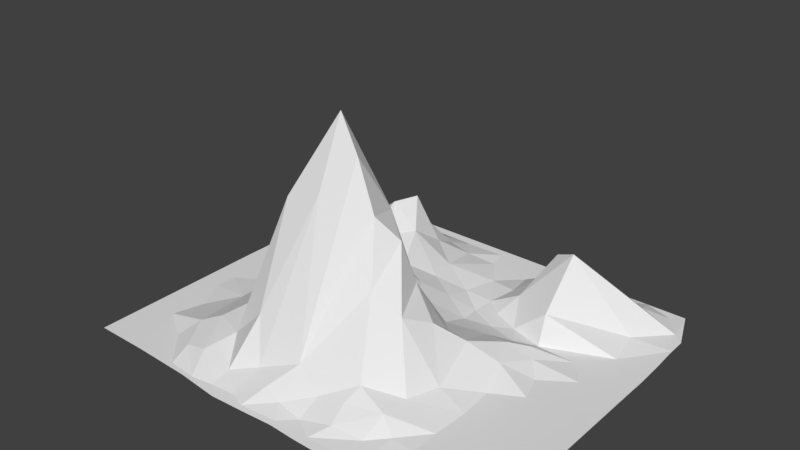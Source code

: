 # Source: QM.blend  (saved by Blender 2.79.0; exported with 4.5.12 LTS)
import bpy
from mathutils import Matrix  # noqa: F401  (used for matrix-valued properties, if any)

bpy.ops.wm.read_factory_settings(use_empty=True)
scene = bpy.context.scene
scene.name = 'Scene'

# ---- collections
col_collection_1 = bpy.data.collections.new('Collection 1'); scene.collection.children.link(col_collection_1)

# ---- world
world_world = bpy.data.worlds.new('World'); scene.world = world_world
world_world.color = (0.05088, 0.05088, 0.05088)
world_world.use_sun_shadow = False
world_world.sun_shadow_jitter_overblur = 0.0
world_world.cycles.sampling_method = 'MANUAL'

# ---- meshes
me_plane = bpy.data.meshes.new('Plane')
me_plane.from_pydata([(-1.166, 0.8614, -0.85), (-1.165, 0.7376, -0.85), (-1.162, 0.5912, -0.85), (-1.186, 0.396, -0.85), (-1.17, 0.2488, -0.85), (-1.162, 0.1188, -0.85), (-1.165, -0.01869, -0.85), (-1.165, -0.3212, -0.85), (-1.165, -0.4043, -0.85), (-1.165, -0.5718, -0.85), (-1.165, -0.7661, -0.85), (-1.165, -1.097, -0.85), (-0.8515, -1.101, -0.85), (-0.6757, -1.108, -0.85), (-0.5019, -1.115, -0.85), (-0.2475, -1.142, -0.85), (-0.03837, -1.132, -0.85), (0.1386, -1.121, -0.85), (0.2946, -1.129, -0.85), (0.4282, -1.131, -0.85), (0.6312, -1.103, -0.85), (0.828, -1.097, -0.85), (1.317, -1.097, -0.85), (1.317, -0.8873, -0.85), (1.317, -0.7166, -0.85), (1.317, -0.5545, -0.85), (1.317, -0.4109, -0.85), (1.317, -0.2772, -0.85), (1.317, -0.09901, -0.85), (1.317, 0.1636, -0.85), (1.318, 0.3045, -0.85), (1.313, 0.4754, -0.85), (1.305, 0.6238, -0.85), (1.302, 0.7624, -0.85), (1.206, 1.0, -0.85), (0.9758, 1.0, -0.85), (0.6551, 1.0, -0.85), (0.4284, 1.0, -0.85), (0.2537, 1.0, -0.85), (0.1089, 1.0, -0.85), (-0.06188, 1.0, -0.85), (-0.229, 1.0, -0.85), (-0.3651, 1.0, -0.85), (-0.5347, 1.0, -0.85), (-0.6634, 1.0, -0.85), (-0.8193, 1.0, -0.85), (-1.176, 1.0, -0.85), (-0.9916, -0.7628, -0.85), (-1.192, 0.5117, -0.85), (-1.037, -0.3936, -0.85), (-1.031, -0.2726, -0.85), (-0.9835, -0.1176, -0.85), (-0.9357, -0.5772, -0.85), (-1.166, 0.5719, -0.85), (-1.046, 0.7418, -0.85), (-0.9569, 0.009591, -0.85), (-1.186, 0.3327, -0.85), (-1.128, 0.6445, -0.85), (-1.134, 0.1615, -0.85), (-0.7378, -0.7739, -0.7833), (-0.8363, -0.1578, -0.85), (-0.7736, 0.05028, -0.8433), (-0.8031, -0.8854, -0.85), (-0.8062, -0.4104, -0.8292), (-1.152, 0.4348, -0.8299), (-0.8026, -1.066, -0.85), (-0.7665, 0.9033, -0.85), (-0.7169, -0.1061, -0.8367), (-0.9898, 0.2145, -0.8432), (-0.9685, 0.3192, -0.7787), (-0.9876, 0.6265, -0.7875), (-0.7052, 0.1332, -0.7567), (-0.6705, -0.2918, -0.77), (-0.564, 0.8426, -0.85), (-0.6414, -0.9534, -0.81), (-0.5771, -0.02147, -0.7033), (-0.752, 0.7329, -0.81), (-0.6439, -0.7059, -0.75), (-0.6105, -0.5117, -0.7367), (-0.6935, 0.3105, -0.7038), (-0.623, -1.077, -0.85), (-0.5136, -0.9505, -0.7833), (-0.4948, -0.4149, -0.6037), (-0.5048, -0.2133, -0.619), (-0.8106, 0.5444, -0.75), (-0.4493, -1.095, -0.85), (-0.4499, -0.7765, -0.7412), (-0.4783, 0.4946, -0.5101), (-0.4357, 0.05378, -0.6026), (-0.4115, 0.6671, -0.5785), (-0.4141, 0.2355, -0.5617), (-0.3589, -0.2855, -0.02618), (-0.4466, 0.9474, -0.85), (-0.3539, -0.4577, -0.04647), (-0.3078, 0.1154, -0.5641), (-0.3711, 0.4004, -0.4034), (-0.3841, 0.8004, -0.77), (-0.317, 0.5432, -0.4015), (-0.3181, -1.077, -0.85), (-0.3134, -0.9676, -0.8167), (-0.2664, -0.7759, -0.5604), (-0.2431, 0.7796, -0.7772), (-0.2875, -0.1863, -0.2564), (-0.2529, -1.127, -0.85), (-0.1563, -0.8988, -0.7693), (-0.2169, 0.4047, -0.5424), (-0.1791, -1.064, -0.85), (-0.2116, -0.006315, -0.4496), (-0.2902, 0.2666, -0.5393), (-0.1401, -0.4493, 0.02879), (-0.1778, -0.2369, 0.3953), (-0.2147, 0.621, -0.69), (-0.06614, 0.5315, -0.7588), (-0.1211, 0.792, -0.8183), (-0.2155, 0.9409, -0.85), (-0.1238, -0.1174, -0.0007234), (-0.1123, 0.1827, -0.6233), (-0.08184, -1.102, -0.85), (-0.07642, -0.005848, -0.4917), (0.06405, -0.835, -0.6871), (0.02336, 0.1586, -0.6833), (-0.03651, -0.9799, -0.79), (-0.006807, -0.3089, 0.2219), (0.05527, -0.1287, -0.1156), (-0.02537, 0.3551, -0.75), (0.1579, 0.6652, -0.85), (0.0116, 0.9476, -0.85), (0.07024, -0.9898, -0.826), (0.04432, 0.83, -0.85), (0.1146, 0.02912, -0.6825), (0.1265, 0.4407, -0.8226), (0.183, 0.9072, -0.85), (0.1284, -0.3438, -0.05194), (0.13, 0.2712, -0.7767), (0.2495, -0.508, -0.3519), (0.1332, -1.083, -0.85), (0.2413, -0.2736, -0.1774), (0.216, -1.004, -0.85), (0.2277, -0.8816, -0.7767), (0.2916, -0.217, -0.4195), (0.2732, 0.3318, -0.85), (0.2912, 0.797, -0.85), (0.2951, 0.1959, -0.8277), (0.3778, -0.8648, -0.7567), (0.3982, -0.7665, -0.6997), (0.3233, 0.966, -0.85), (0.3399, -1.076, -0.85), (0.2795, 0.472, -0.85), (0.414, -0.4791, -0.4556), (0.306, 0.01266, -0.7567), (0.4134, -0.1137, -0.6958), (0.3837, 0.3832, -0.85), (0.3393, 0.6017, -0.8167), (0.4691, 0.4646, -0.7383), (0.4299, 0.9023, -0.85), (0.3937, -0.9722, -0.8167), (0.4709, -0.3057, -0.5437), (0.4659, 0.7024, -0.7291), (0.5735, -0.1606, -0.6776), (0.496, 0.1141, -0.8019), (0.4365, 0.2522, -0.85), (0.5592, -0.9376, -0.8433), (0.5709, -0.8, -0.7633), (0.5804, -0.6426, -0.764), (0.4737, -1.076, -0.85), (0.6433, -1.037, -0.85), (0.5415, 0.3138, -0.85), (0.579, 0.6527, -0.5233), (0.6581, 0.07012, -0.7633), (0.6265, 0.1854, -0.83), (0.7242, 0.331, -0.696), (0.7085, 0.873, -0.8345), (0.659, -0.8415, -0.8355), (0.6308, -0.4517, -0.7766), (0.9996, 0.887, -0.8086), (0.783, -0.6712, -0.85), (0.7556, 0.1483, -0.7897), (0.709, 0.5994, -0.4554), (0.7858, -0.8456, -0.85), (0.7768, -0.2587, -0.85), (0.7246, -0.08363, -0.7833), (0.7877, -1.021, -0.85), (0.7383, 0.2538, -0.85), (1.243, 0.8094, -0.8446), (0.792, -0.4605, -0.85), (0.9469, -0.1645, -0.85), (0.8154, 0.08174, -0.8117), (1.091, 0.5988, -0.8209), (1.145, 0.944, -0.85), (1.031, -0.6841, -0.85), (1.109, -0.8585, -0.85), (0.8965, -0.01408, -0.85), (1.077, 0.1106, -0.85), (1.106, -0.5066, -0.85), (1.034, -0.3104, -0.85), (0.9659, 0.2438, -0.85), (1.117, 0.4094, -0.85), (1.303, 0.6593, -0.85), (0.7242, 0.331, -0.696)], [], [(66, 45, 46), (92, 43, 73), (114, 42, 92), (126, 40, 114), (131, 39, 126), (145, 38, 131), (154, 37, 145), (171, 37, 154), (174, 35, 171), (188, 35, 174), (34, 35, 188), (11, 47, 10), (9, 52, 8), (7, 51, 6), (6, 55, 5), (5, 58, 4), (4, 56, 3), (3, 48, 2), (2, 57, 1), (1, 54, 0), (53, 57, 48), (60, 55, 51), (63, 49, 52), (62, 47, 11), (65, 62, 11), (63, 50, 49), (63, 60, 50), (68, 56, 58), (59, 52, 47), (67, 55, 60), (67, 61, 55), (13, 65, 12), (80, 62, 65), (77, 63, 59), (69, 64, 68), (76, 66, 54), (84, 70, 64), (71, 68, 61), (73, 66, 76), (81, 77, 59), (75, 71, 61), (14, 80, 13), (71, 69, 68), (82, 72, 78), (82, 83, 72), (86, 78, 77), (89, 76, 84), (87, 84, 79), (73, 76, 89), (93, 82, 78), (95, 87, 79), (96, 92, 73), (95, 79, 90), (91, 83, 82), (94, 90, 88), (97, 89, 87), (100, 93, 86), (91, 82, 93), (102, 88, 83), (108, 95, 90), (103, 98, 85), (110, 102, 91), (101, 96, 89), (110, 91, 93), (107, 88, 102), (107, 94, 88), (105, 97, 95), (111, 89, 97), (105, 95, 108), (109, 93, 100), (104, 100, 99), (115, 107, 102), (116, 108, 94), (117, 106, 103), (112, 111, 105), (118, 116, 107), (116, 105, 108), (113, 114, 101), (16, 117, 15), (121, 104, 106), (124, 105, 116), (124, 112, 105), (123, 115, 110), (117, 121, 106), (123, 118, 115), (128, 126, 113), (44, 66, 73, 43), (125, 128, 112), (133, 124, 120), (130, 112, 124), (17, 135, 16), (131, 126, 128), (137, 127, 135), (138, 119, 127), (131, 128, 125), (142, 133, 129), (140, 130, 133), (141, 131, 125), (147, 125, 130), (18, 135, 17), (142, 140, 133), (146, 137, 135), (152, 125, 147), (155, 138, 137), (151, 147, 140), (148, 139, 136), (150, 149, 139), (160, 140, 142), (160, 151, 140), (154, 145, 141), (19, 146, 18), (159, 142, 149), (153, 152, 147), (156, 139, 148), (159, 160, 142), (156, 150, 139), (162, 143, 155), (163, 148, 144), (166, 153, 151), (161, 155, 146), (20, 164, 19), (161, 146, 164), (161, 162, 155), (173, 156, 148), (158, 159, 150), (162, 163, 144), (171, 154, 157), (169, 160, 159), (165, 161, 164), (169, 166, 160), (172, 162, 161), (168, 159, 158), (168, 169, 159), (177, 167, 153), (177, 171, 167), (180, 168, 158), (170, 166, 182), (178, 172, 165), (179, 180, 173), (186, 168, 180), (176, 182, 169), (181, 178, 165), (184, 179, 173), (187, 177, 170), (183, 174, 177), (196, 170, 182), (191, 186, 180), (186, 176, 168), (187, 183, 177), (195, 182, 176), (190, 178, 181), (185, 179, 184), (185, 180, 179), (186, 195, 176), (193, 184, 175), (183, 188, 174), (194, 185, 184), (195, 196, 182), (192, 186, 191), (192, 195, 186), (22, 190, 21), (197, 183, 187), (24, 189, 190), (24, 193, 189), (26, 194, 193), (27, 185, 194), (28, 191, 185), (29, 192, 191), (29, 195, 192), (31, 196, 195), (32, 197, 196), (33, 183, 197), (66, 44, 45), (52, 9, 10, 47), (92, 42, 43), (114, 41, 42), (114, 40, 41), (126, 39, 40), (131, 38, 39), (145, 37, 38), (171, 36, 37), (171, 35, 36), (50, 7, 8, 49), (8, 52, 49), (85, 14, 15, 103), (7, 50, 51), (6, 51, 55), (5, 55, 58), (4, 58, 56), (3, 56, 48), (2, 48, 57), (1, 57, 54), (0, 54, 46), (50, 60, 51), (56, 64, 48), (12, 65, 11), (54, 66, 46), (53, 54, 57), (64, 53, 48), (55, 61, 58), (62, 59, 47), (53, 70, 54), (63, 72, 60), (61, 68, 58), (59, 63, 52), (64, 70, 53), (80, 74, 62), (72, 67, 60), (68, 64, 56), (13, 80, 65), (74, 59, 62), (77, 78, 63), (78, 72, 63), (70, 76, 54), (72, 83, 67), (67, 75, 61), (84, 76, 70), (83, 75, 67), (74, 81, 59), (71, 79, 69), (69, 79, 64), (79, 84, 64), (80, 85, 74), (85, 81, 74), (81, 86, 77), (75, 88, 71), (88, 79, 71), (14, 85, 80), (87, 89, 84), (86, 93, 78), (89, 96, 73), (99, 86, 81), (83, 88, 75), (88, 90, 79), (85, 98, 81), (98, 99, 81), (91, 102, 83), (95, 97, 87), (165, 20, 21, 181), (94, 108, 90), (99, 100, 86), (96, 114, 92), (101, 114, 96), (111, 101, 89), (103, 106, 98), (106, 99, 98), (109, 110, 93), (107, 116, 94), (105, 111, 97), (111, 113, 101), (106, 104, 99), (110, 115, 102), (104, 109, 100), (115, 118, 107), (15, 117, 103), (112, 113, 111), (122, 110, 109), (113, 126, 114), (119, 109, 104), (121, 119, 104), (122, 123, 110), (118, 120, 116), (117, 127, 121), (119, 122, 109), (116, 120, 124), (112, 128, 113), (16, 135, 117), (135, 127, 117), (123, 129, 118), (129, 120, 118), (127, 119, 121), (119, 132, 122), (133, 130, 124), (132, 123, 122), (130, 125, 112), (129, 133, 120), (137, 138, 127), (119, 134, 132), (132, 136, 123), (136, 139, 123), (139, 129, 123), (139, 149, 129), (134, 136, 132), (18, 146, 135), (138, 144, 119), (144, 134, 119), (149, 142, 129), (140, 147, 130), (146, 155, 137), (152, 141, 125), (141, 145, 131), (143, 144, 138), (134, 148, 136), (152, 157, 141), (155, 143, 138), (144, 148, 134), (19, 164, 146), (151, 153, 147), (157, 154, 141), (150, 159, 149), (160, 166, 151), (153, 157, 152), (143, 162, 144), (156, 158, 150), (153, 167, 157), (167, 171, 157), (163, 173, 148), (173, 158, 156), (166, 170, 153), (20, 165, 164), (173, 180, 158), (169, 182, 166), (165, 172, 161), (172, 175, 162), (170, 177, 153), (162, 184, 163), (184, 173, 163), (168, 176, 169), (177, 174, 171), (175, 184, 162), (178, 175, 172), (196, 187, 170), (185, 191, 180), (178, 189, 175), (21, 190, 181), (193, 194, 184), (190, 189, 178), (189, 193, 175), (183, 34, 188), (196, 197, 187), (22, 23, 190), (23, 24, 190), (24, 25, 193), (25, 26, 193), (26, 27, 194), (27, 28, 185), (28, 29, 191), (29, 30, 195), (30, 31, 195), (31, 32, 196), (32, 33, 197), (33, 34, 183)])
me_plane.use_remesh_preserve_volume = False
me_plane.use_remesh_preserve_attributes = False
me_plane.use_mirror_vertex_groups = False
me_plane.update()

# ---- objects
ob_plane = bpy.data.objects.new('Plane', me_plane)

# ---- transforms, parenting, visibility, modifiers, constraints
ob_plane.location = (0.0, 0.0, 7.397)
ob_plane.scale = (8.445, 8.445, 8.445)
ob_plane.lineart.crease_threshold = 0.0

# ---- collection membership
col_collection_1.objects.link(ob_plane)

# ---- scene / render settings (as saved in the file)
scene.frame_start = 1; scene.frame_end = 250; scene.frame_set(1)
scene.render.engine = 'BLENDER_EEVEE_NEXT'
scene.render.resolution_percentage = 50
scene.render.dither_intensity = 0.0
scene.cycles.use_denoising = False
scene.cycles.samples = 128
scene.cycles.sampling_pattern = 'TABULATED_SOBOL'
scene.cycles.use_adaptive_sampling = False
scene.cycles.use_light_tree = False
scene.cycles.blur_glossy = 0.0
scene.cycles.sample_clamp_indirect = 0.0
scene.view_settings.view_transform = 'Standard'
bpy.context.view_layer.update()

# ---- added for rendering (the .blend has no active camera and no usable light): camera, sun
cam_auto = bpy.data.cameras.new('AutoCamera')
cam_auto.lens = 50.0
cam_auto.sensor_width = 36.0
cam_auto.clip_end = 1000.0
ob_auto_camera = bpy.data.objects.new('AutoCamera', cam_auto)
scene.collection.objects.link(ob_auto_camera)
ob_auto_camera.location = (28.0837, -33.663, 27.5201)
ob_auto_camera.rotation_euler = (1.09748, -7.21219e-08, 0.694738)
scene.camera = ob_auto_camera
light_auto_sun = bpy.data.lights.new('AutoSun', 'SUN')
light_auto_sun.energy = 3.0
light_auto_sun.angle = 0.0523599
ob_auto_sun = bpy.data.objects.new('AutoSun', light_auto_sun)
scene.collection.objects.link(ob_auto_sun)
ob_auto_sun.rotation_euler = (0.872665, 0.174533, 0.523599)
bpy.context.view_layer.update()
